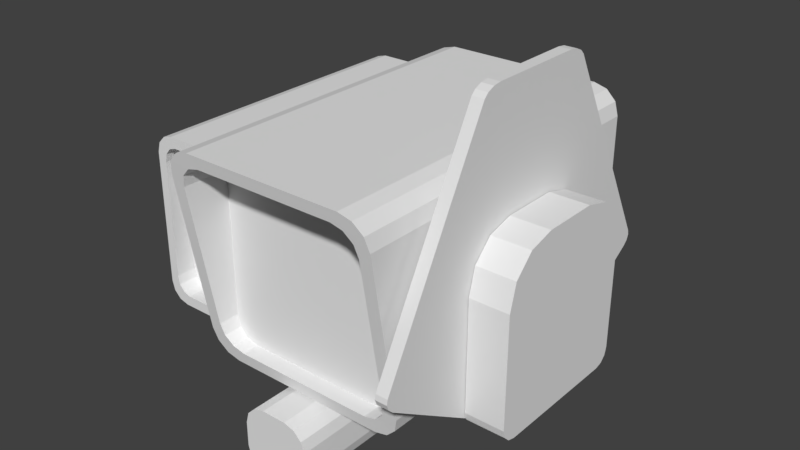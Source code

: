 # Source: Small_Flying.blend  (saved by Blender 3.0.42; exported with 4.5.12 LTS)
import bpy
from mathutils import Matrix  # noqa: F401  (used for matrix-valued properties, if any)

bpy.ops.wm.read_factory_settings(use_empty=True)
scene = bpy.context.scene
scene.name = 'Scene'

# ---- collections
col_sketches = bpy.data.collections.new('Sketches'); scene.collection.children.link(col_sketches)
col_parts = bpy.data.collections.new('Parts'); scene.collection.children.link(col_parts)

# ---- world
world_world = bpy.data.worlds.new('World'); scene.world = world_world
world_world.use_nodes = True; world_world.node_tree.nodes.clear()
_N = world_world.node_tree.nodes; _L = world_world.node_tree.links
n0 = _N.new('ShaderNodeOutputWorld'); n0.name = 'World Output'; n0.location = (300, 300)
n1 = _N.new('ShaderNodeBackground'); n1.name = 'Background'; n1.location = (10, 300)
n1.inputs[0].default_value = (0.05088, 0.05088, 0.05088, 1.0)
_L.new(n1.outputs[0], n0.inputs[0])
n0.is_active_output = True
world_world.color = (0.05088, 0.05088, 0.05088)
world_world.use_sun_shadow = False
world_world.sun_shadow_jitter_overblur = 0.0

# ---- meshes
me_small_flying = bpy.data.meshes.new('Small Flying')
me_small_flying.from_pydata([(-0.06205, 0.1294, 0.06205), (0.06205, 0.1294, 0.06205), (-0.06205, 0.1294, -0.06205), (0.06205, 0.1294, -0.06205), (0.09028, -0.1401, 0.06774), (0.06774, -0.144, 0.09028), (0.08726, -0.1421, 0.07901), (0.07901, -0.1435, 0.08726), (0.06774, 0.149, 0.09028), (0.09028, 0.149, 0.06774), (0.07434, 0.149, 0.07434), (0.07901, 0.149, 0.08726), (0.08726, 0.149, 0.07901), (-0.09028, 0.149, 0.06774), (-0.06774, 0.149, 0.09028), (-0.07434, 0.149, 0.07434), (-0.08726, 0.149, 0.07901), (-0.07901, 0.149, 0.08726), (-0.06774, -0.144, 0.09028), (-0.09028, -0.1401, 0.06774), (-0.07901, -0.1435, 0.08726), (-0.08726, -0.1421, 0.07901), (0.06774, -0.1125, -0.09028), (0.09028, -0.1164, -0.06774), (0.07901, -0.113, -0.08726), (0.08726, -0.1144, -0.07901), (0.09028, 0.149, -0.06774), (0.06774, 0.149, -0.09028), (0.07434, 0.149, -0.07434), (0.08726, 0.149, -0.07901), (0.07901, 0.149, -0.08726), (-0.06774, 0.149, -0.09028), (-0.09028, 0.149, -0.06774), (-0.07434, 0.149, -0.07434), (-0.07901, 0.149, -0.08726), (-0.08726, 0.149, -0.07901), (-0.09028, -0.1164, -0.06774), (-0.06774, -0.1125, -0.09028), (-0.08726, -0.1144, -0.07901), (-0.07901, -0.113, -0.08726), (0.02873, -0.1431, -0.111), (0.01039, -0.1431, -0.09263), (0.02627, -0.1431, -0.1018), (0.01956, -0.1431, -0.09509), (0.01039, 0.1329, -0.09263), (0.02873, 0.1329, -0.111), (0.01956, 0.1329, -0.09509), (0.02627, 0.1329, -0.1018), (-0.02873, 0.1329, -0.111), (-0.01039, 0.1329, -0.09263), (-0.02627, 0.1329, -0.1018), (-0.01956, 0.1329, -0.09509), (-0.01039, -0.1431, -0.09263), (-0.02873, -0.1431, -0.111), (-0.01956, -0.1431, -0.09509), (-0.02627, -0.1431, -0.1018), (0.01039, -0.1431, -0.1501), (0.02873, -0.1431, -0.1317), (0.01956, -0.1431, -0.1476), (0.02627, -0.1431, -0.1409), (0.02873, 0.1329, -0.1317), (0.01039, 0.1329, -0.1501), (0.02627, 0.1329, -0.1409), (0.01956, 0.1329, -0.1476), (-0.01039, 0.1329, -0.1501), (-0.02873, 0.1329, -0.1317), (-0.01956, 0.1329, -0.1476), (-0.02627, 0.1329, -0.1409), (-0.02873, -0.1431, -0.1317), (-0.01039, -0.1431, -0.1501), (-0.02627, -0.1431, -0.1409), (-0.01956, -0.1431, -0.1476), (0.1, -0.05638, 0.1457), (0.1, -0.04025, 0.1526), (0.1, -0.05286, 0.1491), (0.1, -0.04695, 0.1517), (0.1, 0.04024, 0.1526), (0.1, 0.05637, 0.1457), (0.1, 0.04694, 0.1517), (0.1, 0.05285, 0.1491), (0.1, -0.04025, -0.09391), (0.1, -0.06105, -0.08858), (0.1, -0.04758, -0.09319), (0.1, -0.05519, -0.09125), (0.1, 0.06104, -0.08858), (0.1, 0.04024, -0.09391), (0.1, 0.05518, -0.09125), (0.1, 0.04757, -0.09319), (0.1, 0.1479, -0.02415), (0.1, 0.1432, -0.03636), (0.1, 0.1392, -0.03104), (0.1, 0.1487, -0.02831), (0.1, 0.1469, -0.03278), (0.1, -0.1433, -0.03636), (0.1, -0.1479, -0.02415), (0.1, -0.1392, -0.03104), (0.1, -0.147, -0.03278), (0.1, -0.1487, -0.02831), (0.1098, -0.04025, 0.1526), (0.1098, -0.05638, 0.1457), (0.1098, -0.04695, 0.1517), (0.1098, -0.05286, 0.1491), (0.1098, 0.05637, 0.1457), (0.1098, 0.04024, 0.1526), (0.1098, 0.05285, 0.1491), (0.1098, 0.04694, 0.1517), (0.1098, -0.06105, -0.08858), (0.1098, -0.04025, -0.09391), (0.1098, -0.05519, -0.09125), (0.1098, -0.04758, -0.09319), (0.1098, 0.04024, -0.09391), (0.1098, 0.06104, -0.08858), (0.1098, 0.04757, -0.09319), (0.1098, 0.05518, -0.09125), (0.1098, 0.1432, -0.03636), (0.1098, 0.1479, -0.02415), (0.1098, 0.1392, -0.03104), (0.1098, 0.1469, -0.03278), (0.1098, 0.1487, -0.02831), (0.1098, -0.1479, -0.02415), (0.1098, -0.1433, -0.03636), (0.1098, -0.1392, -0.03104), (0.1098, -0.1487, -0.02831), (0.1098, -0.147, -0.03278), (0.1428, -0.02359, 0.05504), (0.1428, -0.06692, 0.01172), (0.1428, -0.04526, 0.04924), (0.1428, -0.06111, 0.03338), (0.1428, 0.06698, 0.01172), (0.1428, 0.02366, 0.05504), (0.1428, 0.06118, 0.03338), (0.1428, 0.04532, 0.04924), (0.1104, 0.02366, 0.05504), (0.1104, 0.06698, 0.01172), (0.1104, 0.04532, 0.04924), (0.1104, 0.06118, 0.03338), (0.1104, -0.06692, 0.01172), (0.1104, -0.02359, 0.05504), (0.1104, -0.06111, 0.03338), (0.1104, -0.04526, 0.04924), (0.1428, -0.06692, -0.08009), (0.1428, -0.05405, -0.09296), (0.1428, -0.06519, -0.08652), (0.1428, -0.06048, -0.09123), (0.1428, 0.05411, -0.09296), (0.1428, 0.06698, -0.08009), (0.1428, 0.06055, -0.09123), (0.1428, 0.06526, -0.08652), (0.1104, 0.06698, -0.08009), (0.1104, 0.05411, -0.09296), (0.1104, 0.06526, -0.08652), (0.1104, 0.06055, -0.09123), (0.1104, -0.05405, -0.09296), (0.1104, -0.06692, -0.08009), (0.1104, -0.06048, -0.09123), (0.1104, -0.06519, -0.08652), (-0.0919, -0.1039, 0.05546), (-0.1079, -0.1039, 0.07144), (-0.09404, -0.1039, 0.06345), (-0.09989, -0.1039, 0.0693), (-0.1079, 0.1369, 0.07144), (-0.0919, 0.1369, 0.05546), (-0.09989, 0.1369, 0.0693), (-0.09404, 0.1369, 0.06345), (-0.1502, 0.1369, 0.05546), (-0.1342, 0.1369, 0.07144), (-0.148, 0.1369, 0.06345), (-0.1422, 0.1369, 0.0693), (-0.1342, -0.1039, 0.07144), (-0.1502, -0.1039, 0.05546), (-0.1422, -0.1039, 0.0693), (-0.148, -0.1039, 0.06345), (-0.1079, -0.1039, -0.07077), (-0.0919, -0.1039, -0.05479), (-0.09989, -0.1039, -0.06863), (-0.09404, -0.1039, -0.06278), (-0.0919, 0.1369, -0.05479), (-0.1079, 0.1369, -0.07077), (-0.09404, 0.1369, -0.06278), (-0.09989, 0.1369, -0.06863), (-0.1342, 0.1369, -0.07077), (-0.1502, 0.1369, -0.05479), (-0.1422, 0.1369, -0.06863), (-0.148, 0.1369, -0.06278), (-0.1502, -0.1039, -0.05479), (-0.1342, -0.1039, -0.07077), (-0.148, -0.1039, -0.06278), (-0.1422, -0.1039, -0.06863), (-0.101, -0.1039, 0.05588), (-0.0994, -0.1039, 0.04885), (-0.0994, 0.1369, 0.04885), (-0.101, 0.1369, 0.05588), (-0.1053, -0.1039, 0.06103), (-0.1053, 0.1369, 0.06103), (-0.1113, -0.1039, 0.06292), (-0.1113, 0.1369, 0.06292), (-0.1367, -0.1039, 0.06103), (-0.1308, -0.1039, 0.06292), (-0.1308, 0.1369, 0.06292), (-0.1367, 0.1369, 0.06103), (-0.1411, -0.1039, 0.05588), (-0.1411, 0.1369, 0.05588), (-0.1426, -0.1039, 0.04885), (-0.1426, 0.1369, 0.04885), (-0.1053, -0.1039, -0.06036), (-0.1113, -0.1039, -0.06224), (-0.1113, 0.1369, -0.06224), (-0.1053, 0.1369, -0.06036), (-0.101, -0.1039, -0.05521), (-0.101, 0.1369, -0.05521), (-0.0994, -0.1039, -0.04818), (-0.0994, 0.1369, -0.04818), (-0.1411, -0.1039, -0.05521), (-0.1426, -0.1039, -0.04818), (-0.1426, 0.1369, -0.04818), (-0.1411, 0.1369, -0.05521), (-0.1367, -0.1039, -0.06036), (-0.1367, 0.1369, -0.06036), (-0.1308, -0.1039, -0.06224), (-0.1308, 0.1369, -0.06224), (-0.101, -0.08637, 0.05588), (-0.0994, -0.08637, 0.04885), (-0.0994, 0.1193, 0.04885), (-0.101, 0.1193, 0.05588), (-0.1053, -0.08637, 0.06103), (-0.1053, 0.1193, 0.06103), (-0.1113, -0.08637, 0.06292), (-0.1113, 0.1193, 0.06292), (-0.1367, -0.08637, 0.06103), (-0.1308, -0.08637, 0.06292), (-0.1308, 0.1193, 0.06292), (-0.1367, 0.1193, 0.06103), (-0.1411, -0.08637, 0.05588), (-0.1411, 0.1193, 0.05588), (-0.1426, -0.08637, 0.04885), (-0.1426, 0.1193, 0.04885), (-0.1053, -0.08637, -0.06036), (-0.1113, -0.08637, -0.06224), (-0.1113, 0.1193, -0.06224), (-0.1053, 0.1193, -0.06036), (-0.101, -0.08637, -0.05521), (-0.101, 0.1193, -0.05521), (-0.0994, -0.08637, -0.04818), (-0.0994, 0.1193, -0.04818), (-0.1411, -0.08637, -0.05521), (-0.1426, -0.08637, -0.04818), (-0.1426, 0.1193, -0.04818), (-0.1411, 0.1193, -0.05521), (-0.1367, -0.08637, -0.06036), (-0.1367, 0.1193, -0.06036), (-0.1308, -0.08637, -0.06224), (-0.1308, 0.1193, -0.06224), (0.07728, -0.1405, 0.06997), (0.07995, -0.1387, 0.05999), (0.06997, -0.1418, 0.07728), (0.05999, -0.1422, 0.07995), (-0.06997, -0.1418, 0.07728), (-0.05999, -0.1422, 0.07995), (-0.07728, -0.1405, 0.06997), (-0.07995, -0.1387, 0.05999), (0.06997, -0.1147, -0.07728), (0.05999, -0.1143, -0.07995), (0.07728, -0.116, -0.06997), (0.07995, -0.1177, -0.05999), (-0.07728, -0.116, -0.06997), (-0.07995, -0.1177, -0.05999), (-0.06997, -0.1147, -0.07728), (-0.05999, -0.1143, -0.07995), (0.07728, -0.1001, 0.06997), (0.07995, -0.1001, 0.05999), (0.06997, -0.1001, 0.07728), (0.05999, -0.1001, 0.07995), (-0.06997, -0.1001, 0.07728), (-0.05999, -0.1001, 0.07995), (-0.07728, -0.1001, 0.06997), (-0.07995, -0.1001, 0.05999), (0.06997, -0.1001, -0.07728), (0.05999, -0.1001, -0.07995), (0.07728, -0.1001, -0.06997), (0.07995, -0.1001, -0.05999), (-0.07728, -0.1001, -0.06997), (-0.07995, -0.1001, -0.05999), (-0.06997, -0.1001, -0.07728), (-0.05999, -0.1001, -0.07995), (-0.06205, 0.1454, 0.06205), (-0.06865, 0.149, 0.06865), (-0.06398, 0.148, 0.06398), (0.06865, 0.149, 0.06865), (0.06205, 0.1454, 0.06205), (0.06398, 0.148, 0.06398), (-0.06865, 0.149, -0.06865), (-0.06205, 0.1454, -0.06205), (-0.06398, 0.148, -0.06398), (0.06205, 0.1454, -0.06205), (0.06865, 0.149, -0.06865), (0.06398, 0.148, -0.06398)], [], [(9, 4, 23, 26), (291, 284, 0, 2), (19, 13, 32, 36), (288, 293, 3, 1), (18, 5, 8, 14), (93, 81, 106, 120), (72, 94, 119, 99), (114, 116, 121, 120, 106, 108, 109, 107, 110, 112, 113, 111), (88, 77, 102, 115), (84, 89, 114, 111), (90, 89, 84, 86, 87, 85, 80, 82, 83, 81, 93, 95), (80, 85, 110, 107), (102, 104, 105, 103, 98, 100, 101, 99, 119, 121, 116, 115), (76, 78, 79, 77, 88, 90, 95, 94, 72, 74, 75, 73), (45, 40, 57, 60), (69, 64, 61, 56), (53, 48, 65, 68), (48, 50, 51, 49, 44, 46, 47, 45, 60, 62, 63, 61, 64, 66, 67, 65), (52, 41, 44, 49), (161, 156, 173, 176), (185, 180, 177, 172), (169, 164, 181, 184), (184, 186, 212, 213), (168, 157, 160, 165), (128, 130, 131, 129, 124, 126, 127, 125, 140, 142, 143, 141, 144, 146, 147, 145), (133, 128, 145, 148), (136, 138, 139, 137, 132, 134, 135, 133, 148, 150, 151, 149, 152, 154, 155, 153), (137, 124, 129, 132), (15, 14, 8, 10, 287, 285), (37, 31, 27, 22), (293, 291, 2, 3), (0, 1, 3, 2), (33, 32, 13, 15, 285, 290), (10, 9, 26, 28, 294, 287), (28, 27, 31, 33, 290, 294), (8, 11, 10), (11, 12, 10), (12, 9, 10), (13, 16, 15), (16, 17, 15), (17, 14, 15), (26, 29, 28), (29, 30, 28), (30, 27, 28), (31, 34, 33), (34, 35, 33), (35, 32, 33), (4, 9, 12, 6), (6, 12, 11, 7), (7, 11, 8, 5), (18, 14, 17, 20), (20, 17, 16, 21), (21, 16, 13, 19), (22, 27, 30, 24), (24, 30, 29, 25), (25, 29, 26, 23), (36, 32, 35, 38), (38, 35, 34, 39), (39, 34, 31, 37), (25, 23, 263, 262), (40, 45, 47, 42), (42, 47, 46, 43), (43, 46, 44, 41), (52, 49, 51, 54), (54, 51, 50, 55), (55, 50, 48, 53), (56, 61, 63, 58), (58, 63, 62, 59), (59, 62, 60, 57), (68, 65, 67, 70), (70, 67, 66, 71), (71, 66, 64, 69), (40, 42, 43, 41, 52, 54, 55, 53, 68, 70, 71, 69, 56, 58, 59, 57), (88, 91, 90), (91, 92, 90), (92, 89, 90), (93, 96, 95), (96, 97, 95), (97, 94, 95), (114, 117, 116), (117, 118, 116), (118, 115, 116), (119, 122, 121), (122, 123, 121), (123, 120, 121), (93, 120, 123, 96), (96, 123, 122, 97), (97, 122, 119, 94), (98, 73, 75, 100), (100, 75, 74, 101), (101, 74, 72, 99), (80, 107, 109, 82), (82, 109, 108, 83), (83, 108, 106, 81), (84, 111, 113, 86), (86, 113, 112, 87), (87, 112, 110, 85), (76, 103, 105, 78), (78, 105, 104, 79), (79, 104, 102, 77), (114, 89, 92, 117), (117, 92, 91, 118), (118, 91, 88, 115), (76, 73, 98, 103), (124, 137, 139, 126), (126, 139, 138, 127), (127, 138, 136, 125), (132, 129, 131, 134), (134, 131, 130, 135), (135, 130, 128, 133), (152, 149, 144, 141), (140, 153, 155, 142), (142, 155, 154, 143), (143, 154, 152, 141), (148, 145, 147, 150), (150, 147, 146, 151), (151, 146, 144, 149), (125, 136, 153, 140), (156, 161, 163, 158), (158, 163, 162, 159), (159, 162, 160, 157), (168, 165, 167, 170), (170, 167, 166, 171), (171, 166, 164, 169), (172, 177, 179, 174), (174, 179, 178, 175), (175, 178, 176, 173), (184, 181, 183, 186), (186, 183, 182, 187), (187, 182, 180, 185), (185, 172, 205, 218), (201, 199, 231, 233), (216, 218, 250, 248), (171, 169, 202, 200), (165, 160, 195, 198), (158, 159, 192, 188), (164, 166, 201, 203), (161, 176, 211, 190), (162, 163, 191, 193), (183, 181, 214, 215), (181, 164, 203, 214), (172, 174, 204, 205), (177, 180, 219, 206), (159, 157, 194, 192), (186, 187, 216, 212), (160, 162, 193, 195), (182, 183, 215, 217), (179, 177, 206, 207), (168, 170, 196, 197), (187, 185, 218, 216), (174, 175, 208, 204), (180, 182, 217, 219), (178, 179, 207, 209), (167, 165, 198, 199), (173, 156, 189, 210), (156, 158, 188, 189), (175, 173, 210, 208), (170, 171, 200, 196), (157, 168, 197, 194), (176, 178, 209, 211), (166, 167, 199, 201), (169, 184, 213, 202), (163, 161, 190, 191), (235, 233, 231, 230, 227, 225, 223, 222, 243, 241, 239, 238, 251, 249, 247, 246), (221, 220, 224, 226, 229, 228, 232, 234, 245, 244, 248, 250, 237, 236, 240, 242), (219, 217, 249, 251), (200, 202, 234, 232), (210, 189, 221, 242), (203, 201, 233, 235), (194, 197, 229, 226), (205, 204, 236, 237), (202, 213, 245, 234), (207, 206, 238, 239), (189, 188, 220, 221), (218, 205, 237, 250), (204, 208, 240, 236), (191, 190, 222, 223), (198, 195, 227, 230), (209, 207, 239, 241), (188, 192, 224, 220), (190, 211, 243, 222), (208, 210, 242, 240), (193, 191, 223, 225), (214, 203, 235, 246), (211, 209, 241, 243), (192, 194, 226, 224), (206, 219, 251, 238), (213, 212, 244, 245), (195, 193, 225, 227), (215, 214, 246, 247), (197, 196, 228, 229), (212, 216, 248, 244), (199, 198, 230, 231), (217, 215, 247, 249), (196, 200, 232, 228), (265, 264, 280, 281), (21, 19, 259, 258), (7, 5, 255, 254), (23, 4, 253, 263), (36, 38, 264, 265), (22, 24, 260, 261), (5, 18, 257, 255), (18, 20, 256, 257), (4, 6, 252, 253), (19, 36, 265, 259), (37, 22, 261, 267), (38, 39, 266, 264), (24, 25, 262, 260), (20, 21, 258, 256), (6, 7, 254, 252), (39, 37, 267, 266), (269, 268, 270, 271, 273, 272, 274, 275, 281, 280, 282, 283, 277, 276, 278, 279), (254, 255, 271, 270), (264, 266, 282, 280), (257, 256, 272, 273), (266, 267, 283, 282), (256, 258, 274, 272), (263, 253, 269, 279), (258, 259, 275, 274), (255, 257, 273, 271), (261, 260, 276, 277), (259, 265, 281, 275), (260, 262, 278, 276), (253, 252, 268, 269), (267, 261, 277, 283), (262, 263, 279, 278), (252, 254, 270, 268), (285, 287, 289, 286), (286, 289, 288, 284), (291, 293, 295, 292), (292, 295, 294, 290), (284, 291, 292, 286), (286, 292, 290, 285), (287, 294, 295, 289), (289, 295, 293, 288), (284, 288, 1, 0)])
_uv = me_small_flying.uv_layers.new(name='UVMap')
_uv.uv.foreach_set('vector', [0.0, 0.0, 0.0, 0.0, 0.0, 0.0, 0.0, 0.0, 0.0, 0.0, 0.0, 0.0, 0.0, 0.0, 0.0, 0.0, 0.0, 0.0, 0.0, 0.0, 0.0, 0.0, 0.0, 0.0, 0.0, 0.0, 0.0, 0.0, 0.0, 0.0, 0.0, 0.0, 0.0, 0.0, 0.0, 0.0, 0.0, 0.0, 0.0, 0.0, 0.0, 0.0, 0.0, 0.0, 0.0, 0.0, 0.0, 0.0, 0.0, 0.0, 0.0, 0.0, 0.0, 0.0, 0.0, 0.0, 0.0, 0.0, 0.0, 0.0, 0.0, 0.0, 0.0, 0.0, 0.0, 0.0, 0.0, 0.0, 0.0, 0.0, 0.0, 0.0, 0.0, 0.0, 0.0, 0.0, 0.0, 0.0, 0.0, 0.0, 0.0, 0.0, 0.0, 0.0, 0.0, 0.0, 0.0, 0.0, 0.0, 0.0, 0.0, 0.0, 0.0, 0.0, 0.0, 0.0, 0.0, 0.0, 0.0, 0.0, 0.0, 0.0, 0.0, 0.0, 0.0, 0.0, 0.0, 0.0, 0.0, 0.0, 0.0, 0.0, 0.0, 0.0, 0.0, 0.0, 0.0, 0.0, 0.0, 0.0, 0.0, 0.0, 0.0, 0.0, 0.0, 0.0, 0.0, 0.0, 0.0, 0.0, 0.0, 0.0, 0.0, 0.0, 0.0, 0.0, 0.0, 0.0, 0.0, 0.0, 0.0, 0.0, 0.0, 0.0, 0.0, 0.0, 0.0, 0.0, 0.0, 0.0, 0.0, 0.0, 0.0, 0.0, 0.0, 0.0, 0.0, 0.0, 0.0, 0.0, 0.0, 0.0, 0.0, 0.0, 0.0, 0.0, 0.0, 0.0, 0.0, 0.0, 0.0, 0.0, 0.0, 0.0, 0.0, 0.0, 0.0, 0.0, 0.0, 0.0, 0.0, 0.0, 0.0, 0.0, 0.0, 0.0, 0.0, 0.0, 0.0, 0.0, 0.0, 0.0, 0.0, 0.0, 0.0, 0.0, 0.0, 0.0, 0.0, 0.0, 0.0, 0.0, 0.0, 0.0, 0.0, 0.0, 0.0, 0.0, 0.0, 0.0, 0.0, 0.0, 0.0, 0.0, 0.0, 0.0, 0.0, 0.0, 0.0, 0.0, 0.0, 0.0, 0.0, 0.0, 0.0, 0.0, 0.0, 0.0, 0.0, 0.0, 0.0, 0.0, 0.0, 0.0, 0.0, 0.0, 0.0, 0.0, 0.0, 0.0, 0.0, 0.0, 0.0, 0.0, 0.0, 0.0, 0.0, 0.0, 0.0, 0.0, 0.0, 0.0, 0.0, 0.0, 0.0, 0.0, 0.0, 0.0, 0.0, 0.0, 0.0, 0.0, 0.0, 0.0, 0.0, 0.0, 0.0, 0.0, 0.0, 0.0, 0.0, 0.0, 0.0, 0.0, 0.0, 0.0, 0.0, 0.0, 0.0, 0.0, 0.0, 0.0, 0.0, 0.0, 0.0, 0.0, 0.0, 0.0, 0.0, 0.0, 0.0, 0.0, 0.0, 0.0, 0.0, 0.0, 0.0, 0.0, 0.0, 0.0, 0.0, 0.0, 0.0, 0.0, 0.0, 0.0, 0.0, 0.0, 0.0, 0.0, 0.0, 0.0, 0.0, 0.0, 0.0, 0.0, 0.0, 0.0, 0.0, 0.0, 0.0, 0.0, 0.0, 0.0, 0.0, 0.0, 0.0, 0.0, 0.0, 0.0, 0.0, 0.0, 0.0, 0.0, 0.0, 0.0, 0.0, 0.0, 0.0, 0.0, 0.0, 0.0, 0.0, 0.0, 0.0, 0.0, 0.0, 0.0, 0.0, 0.0, 0.0, 0.0, 0.0, 0.0, 0.0, 0.0, 0.0, 0.0, 0.0, 0.0, 0.0, 0.0, 0.0, 0.0, 0.0, 0.0, 0.0, 0.0, 0.0, 0.0, 0.0, 0.0, 0.0, 0.0, 0.0, 0.0, 0.0, 0.0, 0.0, 0.0, 0.0, 0.0, 0.0, 0.0, 0.0, 0.0, 0.0, 0.0, 0.0, 0.0, 0.0, 0.0, 0.0, 0.0, 0.0, 0.0, 0.0, 0.0, 0.0, 0.0, 0.0, 0.0, 0.0, 0.0, 0.0, 0.0, 0.0, 0.0, 0.0, 0.0, 0.0, 0.0, 0.0, 0.0, 0.0, 0.0, 0.0, 0.0, 0.0, 0.0, 0.0, 0.0, 0.0, 0.0, 0.0, 0.0, 0.0, 0.0, 0.0, 0.0, 0.0, 0.0, 0.0, 0.0, 0.0, 0.0, 0.0, 0.0, 0.0, 0.0, 0.0, 0.0, 0.0, 0.0, 0.0, 0.0, 0.0, 0.0, 0.0, 0.0, 0.0, 0.0, 0.0, 0.0, 0.0, 0.0, 0.0, 0.0, 0.0, 0.0, 0.0, 0.0, 0.0, 0.0, 0.0, 0.0, 0.0, 0.0, 0.0, 0.0, 0.0, 0.0, 0.0, 0.0, 0.0, 0.0, 0.0, 0.0, 0.0, 0.0, 0.0, 0.0, 0.0, 0.0, 0.0, 0.0, 0.0, 0.0, 0.0, 0.0, 0.0, 0.0, 0.0, 0.0, 0.0, 0.0, 0.0, 0.0, 0.0, 0.0, 0.0, 0.0, 0.0, 0.0, 0.0, 0.0, 0.0, 0.0, 0.0, 0.0, 0.0, 0.0, 0.0, 0.0, 0.0, 0.0, 0.0, 0.0, 0.0, 0.0, 0.0, 0.0, 0.0, 0.0, 0.0, 0.0, 0.0, 0.0, 0.0, 0.0, 0.0, 0.0, 0.0, 0.0, 0.0, 0.0, 0.0, 0.0, 0.0, 0.0, 0.0, 0.0, 0.0, 0.0, 0.0, 0.0, 0.0, 0.0, 0.0, 0.0, 0.0, 0.0, 0.0, 0.0, 0.0, 0.0, 0.0, 0.0, 0.0, 0.0, 0.0, 0.0, 0.0, 0.0, 0.0, 0.0, 0.0, 0.0, 0.0, 0.0, 0.0, 0.0, 0.0, 0.0, 0.0, 0.0, 0.0, 0.0, 0.0, 0.0, 0.0, 0.0, 0.0, 0.0, 0.0, 0.0, 0.0, 0.0, 0.0, 0.0, 0.0, 0.0, 0.0, 0.0, 0.0, 0.0, 0.0, 0.0, 0.0, 0.0, 0.0, 0.0, 0.0, 0.0, 0.0, 0.0, 0.0, 0.0, 0.0, 0.0, 0.0, 0.0, 0.0, 0.0, 0.0, 0.0, 0.0, 0.0, 0.0, 0.0, 0.0, 0.0, 0.0, 0.0, 0.0, 0.0, 0.0, 0.0, 0.0, 0.0, 0.0, 0.0, 0.0, 0.0, 0.0, 0.0, 0.0, 0.0, 0.0, 0.0, 0.0, 0.0, 0.0, 0.0, 0.0, 0.0, 0.0, 0.0, 0.0, 0.0, 0.0, 0.0, 0.0, 0.0, 0.0, 0.0, 0.0, 0.0, 0.0, 0.0, 0.0, 0.0, 0.0, 0.0, 0.0, 0.0, 0.0, 0.0, 0.0, 0.0, 0.0, 0.0, 0.0, 0.0, 0.0, 0.0, 0.0, 0.0, 0.0, 0.0, 0.0, 0.0, 0.0, 0.0, 0.0, 0.0, 0.0, 0.0, 0.0, 0.0, 0.0, 0.0, 0.0, 0.0, 0.0, 0.0, 0.0, 0.0, 0.0, 0.0, 0.0, 0.0, 0.0, 0.0, 0.0, 0.0, 0.0, 0.0, 0.0, 0.0, 0.0, 0.0, 0.0, 0.0, 0.0, 0.0, 0.0, 0.0, 0.0, 0.0, 0.0, 0.0, 0.0, 0.0, 0.0, 0.0, 0.0, 0.0, 0.0, 0.0, 0.0, 0.0, 0.0, 0.0, 0.0, 0.0, 0.0, 0.0, 0.0, 0.0, 0.0, 0.0, 0.0, 0.0, 0.0, 0.0, 0.0, 0.0, 0.0, 0.0, 0.0, 0.0, 0.0, 0.0, 0.0, 0.0, 0.0, 0.0, 0.0, 0.0, 0.0, 0.0, 0.0, 0.0, 0.0, 0.0, 0.0, 0.0, 0.0, 0.0, 0.0, 0.0, 0.0, 0.0, 0.0, 0.0, 0.0, 0.0, 0.0, 0.0, 0.0, 0.0, 0.0, 0.0, 0.0, 0.0, 0.0, 0.0, 0.0, 0.0, 0.0, 0.0, 0.0, 0.0, 0.0, 0.0, 0.0, 0.0, 0.0, 0.0, 0.0, 0.0, 0.0, 0.0, 0.0, 0.0, 0.0, 0.0, 0.0, 0.0, 0.0, 0.0, 0.0, 0.0, 0.0, 0.0, 0.0, 0.0, 0.0, 0.0, 0.0, 0.0, 0.0, 0.0, 0.0, 0.0, 0.0, 0.0, 0.0, 0.0, 0.0, 0.0, 0.0, 0.0, 0.0, 0.0, 0.0, 0.0, 0.0, 0.0, 0.0, 0.0, 0.0, 0.0, 0.0, 0.0, 0.0, 0.0, 0.0, 0.0, 0.0, 0.0, 0.0, 0.0, 0.0, 0.0, 0.0, 0.0, 0.0, 0.0, 0.0, 0.0, 0.0, 0.0, 0.0, 0.0, 0.0, 0.0, 0.0, 0.0, 0.0, 0.0, 0.0, 0.0, 0.0, 0.0, 0.0, 0.0, 0.0, 0.0, 0.0, 0.0, 0.0, 0.0, 0.0, 0.0, 0.0, 0.0, 0.0, 0.0, 0.0, 0.0, 0.0, 0.0, 0.0, 0.0, 0.0, 0.0, 0.0, 0.0, 0.0, 0.0, 0.0, 0.0, 0.0, 0.0, 0.0, 0.0, 0.0, 0.0, 0.0, 0.0, 0.0, 0.0, 0.0, 0.0, 0.0, 0.0, 0.0, 0.0, 0.0, 0.0, 0.0, 0.0, 0.0, 0.0, 0.0, 0.0, 0.0, 0.0, 0.0, 0.0, 0.0, 0.0, 0.0, 0.0, 0.0, 0.0, 0.0, 0.0, 0.0, 0.0, 0.0, 0.0, 0.0, 0.0, 0.0, 0.0, 0.0, 0.0, 0.0, 0.0, 0.0, 0.0, 0.0, 0.0, 0.0, 0.0, 0.0, 0.0, 0.0, 0.0, 0.0, 0.0, 0.0, 0.0, 0.0, 0.0, 0.0, 0.0, 0.0, 0.0, 0.0, 0.0, 0.0, 0.0, 0.0, 0.0, 0.0, 0.0, 0.0, 0.0, 0.0, 0.0, 0.0, 0.0, 0.0, 0.0, 0.0, 0.0, 0.0, 0.0, 0.0, 0.0, 0.0, 0.0, 0.0, 0.0, 0.0, 0.0, 0.0, 0.0, 0.0, 0.0, 0.0, 0.0, 0.0, 0.0, 0.0, 0.0, 0.0, 0.0, 0.0, 0.0, 0.0, 0.0, 0.0, 0.0, 0.0, 0.0, 0.0, 0.0, 0.0, 0.0, 0.0, 0.0, 0.0, 0.0, 0.0, 0.0, 0.0, 0.0, 0.0, 0.0, 0.0, 0.0, 0.0, 0.0, 0.0, 0.0, 0.0, 0.0, 0.0, 0.0, 0.0, 0.0, 0.0, 0.0, 0.0, 0.0, 0.0, 0.0, 0.0, 0.0, 0.0, 0.0, 0.0, 0.0, 0.0, 0.0, 0.0, 0.0, 0.0, 0.0, 0.0, 0.0, 0.0, 0.0, 0.0, 0.0, 0.0, 0.0, 0.0, 0.0, 0.0, 0.0, 0.0, 0.0, 0.0, 0.0, 0.0, 0.0, 0.0, 0.0, 0.0, 0.0, 0.0, 0.0, 0.0, 0.0, 0.0, 0.0, 0.0, 0.0, 0.0, 0.0, 0.0, 0.0, 0.0, 0.0, 0.0, 0.0, 0.0, 0.0, 0.0, 0.0, 0.0, 0.0, 0.0, 0.0, 0.0, 0.0, 0.0, 0.0, 0.0, 0.0, 0.0, 0.0, 0.0, 0.0, 0.0, 0.0, 0.0, 0.0, 0.0, 0.0, 0.0, 0.0, 0.0, 0.0, 0.0, 0.0, 0.0, 0.0, 0.0, 0.0, 0.0, 0.0, 0.0, 0.0, 0.0, 0.0, 0.0, 0.0, 0.0, 0.0, 0.0, 0.0, 0.0, 0.0, 0.0, 0.0, 0.0, 0.0, 0.0, 0.0, 0.0, 0.0, 0.0, 0.0, 0.0, 0.0, 0.0, 0.0, 0.0, 0.0, 0.0, 0.0, 0.0, 0.0, 0.0, 0.0, 0.0, 0.0, 0.0, 0.0, 0.0, 0.0, 0.0, 0.0, 0.0, 0.0, 0.0, 0.0, 0.0, 0.0, 0.0, 0.0, 0.0, 0.0, 0.0, 0.0, 0.0, 0.0, 0.0, 0.0, 0.0, 0.0, 0.0, 0.0, 0.0, 0.0, 0.0, 0.0, 0.0, 0.0, 0.0, 0.0, 0.0, 0.0, 0.0, 0.0, 0.0, 0.0, 0.0, 0.0, 0.0, 0.0, 0.0, 0.0, 0.0, 0.0, 0.0, 0.0, 0.0, 0.0, 0.0, 0.0, 0.0, 0.0, 0.0, 0.0, 0.0, 0.0, 0.0, 0.0, 0.0, 0.0, 0.0, 0.0, 0.0, 0.0, 0.0, 0.0, 0.0, 0.0, 0.0, 0.0, 0.0, 0.0, 0.0, 0.0, 0.0, 0.0, 0.0, 0.0, 0.0, 0.0, 0.0, 0.0, 0.0, 0.0, 0.0, 0.0, 0.0, 0.0, 0.0, 0.0, 0.0, 0.0, 0.0, 0.0, 0.0, 0.0, 0.0, 0.0, 0.0, 0.0, 0.0, 0.0, 0.0, 0.0, 0.0, 0.0, 0.0, 0.0, 0.0, 0.0, 0.0, 0.0, 0.0, 0.0, 0.0, 0.0, 0.0, 0.0, 0.0, 0.0, 0.0, 0.0, 0.0, 0.0, 0.0, 0.0, 0.0, 0.0, 0.0, 0.0, 0.0, 0.0, 0.0, 0.0, 0.0, 0.0, 0.0, 0.0, 0.0, 0.0, 0.0, 0.0, 0.0, 0.0, 0.0, 0.0, 0.0, 0.0, 0.0, 0.0, 0.0, 0.0, 0.0, 0.0, 0.0, 0.0, 0.0, 0.0, 0.0, 0.0, 0.0, 0.0, 0.0, 0.0, 0.0, 0.0, 0.0, 0.0, 0.0, 0.0, 0.0, 0.0, 0.0, 0.0, 0.0, 0.0, 0.0, 0.0, 0.0, 0.0, 0.0, 0.0, 0.0, 0.0, 0.0, 0.0, 0.0, 0.0, 0.0, 0.0, 0.0, 0.0, 0.0, 0.0, 0.0, 0.0, 0.0, 0.0, 0.0, 0.0, 0.0, 0.0, 0.0, 0.0, 0.0, 0.0, 0.0, 0.0, 0.0, 0.0, 0.0, 0.0, 0.0, 0.0, 0.0, 0.0, 0.0, 0.0, 0.0, 0.0, 0.0, 0.0, 0.0, 0.0, 0.0, 0.0, 0.0, 0.0, 0.0, 0.0, 0.0, 0.0, 0.0, 0.0, 0.0, 0.0, 0.0, 0.0, 0.0, 0.0, 0.0, 0.0, 0.0, 0.0, 0.0, 0.0, 0.0, 0.0, 0.0, 0.0, 0.0, 0.0, 0.0, 0.0, 0.0, 0.0, 0.0, 0.0, 0.0, 0.0, 0.0, 0.0, 0.0, 0.0, 0.0, 0.0, 0.0, 0.0, 0.0, 0.0, 0.0, 0.0, 0.0, 0.0, 0.0, 0.0, 0.0, 0.0, 0.0, 0.0, 0.0, 0.0, 0.0, 0.0, 0.0, 0.0, 0.0, 0.0, 0.0, 0.0, 0.0, 0.0, 0.0, 0.0, 0.0, 0.0, 0.0, 0.0, 0.0, 0.0, 0.0, 0.0, 0.0, 0.0, 0.0, 0.0, 0.0, 0.0, 0.0, 0.0, 0.0, 0.0, 0.0, 0.0, 0.0, 0.0, 0.0, 0.0, 0.0, 0.0, 0.0, 0.0, 0.0, 0.0, 0.0, 0.0, 0.0, 0.0, 0.0, 0.0, 0.0, 0.0, 0.0, 0.0, 0.0, 0.0, 0.0, 0.0, 0.0, 0.0, 0.0, 0.0, 0.0, 0.0, 0.0, 0.0, 0.0, 0.0, 0.0, 0.0, 0.0, 0.0, 0.0, 0.0, 0.0, 0.0, 0.0, 0.0, 0.0, 0.0, 0.0, 0.0, 0.0, 0.0, 0.0, 0.0, 0.0, 0.0, 0.0, 0.0, 0.0, 0.0, 0.0, 0.0, 0.0, 0.0, 0.0, 0.0, 0.0, 0.0, 0.0, 0.0, 0.0, 0.0, 0.0, 0.0, 0.0, 0.0, 0.0, 0.0, 0.0, 0.0, 0.0, 0.0, 0.0, 0.0, 0.0, 0.0, 0.0, 0.0, 0.0, 0.0, 0.0, 0.0, 0.0, 0.0, 0.0, 0.0, 0.0, 0.0, 0.0, 0.0, 0.0, 0.0, 0.0, 0.0, 0.0, 0.0, 0.0, 0.0, 0.0, 0.0, 0.0, 0.0, 0.0, 0.0, 0.0, 0.0, 0.0, 0.0, 0.0, 0.0, 0.0, 0.0, 0.0, 0.0, 0.0, 0.0, 0.0, 0.0, 0.0, 0.0, 0.0, 0.0, 0.0, 0.0, 0.0, 0.0, 0.0, 0.0, 0.0, 0.0, 0.0, 0.0, 0.0, 0.0, 0.0, 0.0, 0.0, 0.0, 0.0, 0.0, 0.0, 0.0, 0.0, 0.0, 0.0, 0.0, 0.0, 0.0, 0.0, 0.0, 0.0, 0.0, 0.0, 0.0, 0.0, 0.0, 0.0, 0.0, 0.0, 0.0, 0.0, 0.0, 0.0, 0.0, 0.0, 0.0, 0.0, 0.0, 0.0, 0.0, 0.0, 0.0, 0.0, 0.0, 0.0, 0.0, 0.0, 0.0, 0.0, 0.0, 0.0, 0.0, 0.0, 0.0, 0.0, 0.0, 0.0, 0.0, 0.0, 0.0, 0.0, 0.0, 0.0, 0.0, 0.0, 0.0, 0.0, 0.0, 0.0, 0.0, 0.0, 0.0, 0.0, 0.0, 0.0, 0.0, 0.0, 0.0, 0.0, 0.0, 0.0, 0.0, 0.0, 0.0, 0.0, 0.0, 0.0, 0.0, 0.0, 0.0, 0.0, 0.0, 0.0, 0.0, 0.0, 0.0, 0.0, 0.0, 0.0, 0.0, 0.0, 0.0, 0.0, 0.0, 0.0, 0.0, 0.0, 0.0, 0.0, 0.0, 0.0, 0.0, 0.0, 0.0, 0.0, 0.0, 0.0, 0.0, 0.0, 0.0, 0.0, 0.0, 0.0, 0.0, 0.0, 0.0, 0.0, 0.0, 0.0, 0.0, 0.0, 0.0, 0.0, 0.0, 0.0, 0.0, 0.0, 0.0, 0.0, 0.0, 0.0, 0.0, 0.0, 0.0, 0.0, 0.0, 0.0, 0.0, 0.0, 0.0, 0.0, 0.0, 0.0, 0.0, 0.0, 0.0, 0.0, 0.0, 0.0, 0.0, 0.0, 0.0, 0.0, 0.0, 0.0, 0.0, 0.0, 0.0, 0.0, 0.0, 0.0, 0.0, 0.0, 0.0, 0.0, 0.0, 0.0, 0.0, 0.0, 0.0, 0.0, 0.0, 0.0, 0.0, 0.0, 0.0, 0.0, 0.0, 0.0, 0.0, 0.0, 0.0, 0.0, 0.0, 0.0, 0.0, 0.0, 0.0, 0.0, 0.0, 0.0, 0.0, 0.0, 0.0, 0.0, 0.0, 0.0, 0.0, 0.0, 0.0, 0.0, 0.0, 0.0, 0.0, 0.0, 0.0, 0.0, 0.0, 0.0, 0.0, 0.0, 0.0, 0.0, 0.0, 0.0, 0.0, 0.0, 0.0, 0.0, 0.0, 0.0, 0.0, 0.0, 0.0, 0.0, 0.0, 0.0, 0.0, 0.0, 0.0, 0.0, 0.0, 0.0, 0.0, 0.0, 0.0, 0.0, 0.0, 0.0, 0.0, 0.0, 0.0, 0.0, 0.0, 0.0, 0.0, 0.0, 0.0, 0.0, 0.0, 0.0, 0.0, 0.0, 0.0, 0.0, 0.0, 0.0, 0.0, 0.0, 0.0, 0.0, 0.0, 0.0, 0.0, 0.0, 0.0, 0.0, 0.0, 0.0, 0.0, 0.0, 0.0, 0.0, 0.0, 0.0, 0.0, 0.0, 0.0, 0.0, 0.0, 0.0, 0.0, 0.0, 0.0, 0.0, 0.0, 0.0, 0.0, 0.0, 0.0, 0.0, 0.0, 0.0, 0.0, 0.0, 0.0, 0.0, 0.0, 0.0, 0.0, 0.0, 0.0, 0.0, 0.0, 0.0, 0.0, 0.0, 0.0, 0.0, 0.0, 0.0, 0.0, 0.0, 0.0, 0.0, 0.0, 0.0, 0.0, 0.0, 0.0, 0.0, 0.0, 0.0, 0.0, 0.0, 0.0, 0.0, 0.0, 0.0, 0.0, 0.0, 0.0, 0.0, 0.0, 0.0, 0.0, 0.0, 0.0, 0.0, 0.0, 0.0, 0.0, 0.0, 0.0, 0.0, 0.0, 0.0, 0.0, 0.0, 0.0, 0.0, 0.0, 0.0, 0.0, 0.0, 0.0, 0.0, 0.0, 0.0, 0.0, 0.0, 0.0, 0.0, 0.0, 0.0, 0.0, 0.0, 0.0, 0.0, 0.0, 0.0, 0.0, 0.0, 0.0, 0.0, 0.0, 0.0, 0.0, 0.0, 0.0, 0.0, 0.0, 0.0, 0.0, 0.0, 0.0, 0.0, 0.0, 0.0, 0.0, 0.0, 0.0, 0.0, 0.0, 0.0, 0.0, 0.0, 0.0, 0.0, 0.0, 0.0, 0.0, 0.0, 0.0, 0.0, 0.0, 0.0, 0.0, 0.0, 0.0, 0.0, 0.0, 0.0, 0.0, 0.0, 0.0, 0.0, 0.0, 0.0, 0.0, 0.0, 0.0, 0.0, 0.0, 0.0, 0.0, 0.0, 0.0, 0.0, 0.0, 0.0, 0.0, 0.0, 0.0, 0.0, 0.0, 0.0, 0.0, 0.0, 0.0, 0.0, 0.0, 0.0, 0.0, 0.0, 0.0, 0.0, 0.0])
me_small_flying.use_remesh_fix_poles = True
me_small_flying.use_remesh_preserve_attributes = False
me_small_flying.update()

# ---- objects
ob_small_flying = bpy.data.objects.new('Small Flying', me_small_flying)

# ---- transforms, parenting, visibility, modifiers, constraints
ob_small_flying.location = (0.0, 0.0, 0.0)
_m = ob_small_flying.modifiers.new('Triangulate', 'TRIANGULATE')

# ---- collection membership
col_sketches.objects.link(ob_small_flying)

# ---- scene / render settings (as saved in the file)
scene.frame_start = 1; scene.frame_end = 240; scene.frame_set(0)
scene.render.engine = 'CYCLES'
scene.render.image_settings.compression = 0
scene.render.dither_intensity = 0.0
scene.render.film_transparent = True
scene.cycles.use_denoising = False
scene.cycles.samples = 1024
scene.cycles.sampling_pattern = 'TABULATED_SOBOL'
scene.cycles.use_light_tree = False
scene.cycles.use_animated_seed = True
scene.view_settings.view_transform = 'Standard'
bpy.context.view_layer.update()

# ---- added for rendering (the .blend has no active camera and no usable light): camera, sun
cam_auto = bpy.data.cameras.new('AutoCamera')
cam_auto.lens = 50.0
cam_auto.sensor_width = 36.0
cam_auto.clip_end = 1000.0
ob_auto_camera = bpy.data.objects.new('AutoCamera', cam_auto)
scene.collection.objects.link(ob_auto_camera)
ob_auto_camera.location = (0.473524, -0.572477, 0.383017)
ob_auto_camera.rotation_euler = (1.09748, -7.21219e-08, 0.694738)
scene.camera = ob_auto_camera
light_auto_sun = bpy.data.lights.new('AutoSun', 'SUN')
light_auto_sun.energy = 3.0
light_auto_sun.angle = 0.0523599
ob_auto_sun = bpy.data.objects.new('AutoSun', light_auto_sun)
scene.collection.objects.link(ob_auto_sun)
ob_auto_sun.rotation_euler = (0.872665, 0.174533, 0.523599)
bpy.context.view_layer.update()
